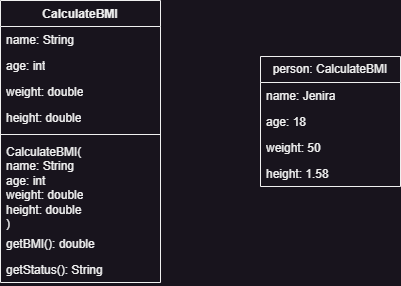

The diagram above was exported from draw.io. Its source (the exported page's mxGraphModel, read from the mxfile embedded in the PNG):
<mxGraphModel dx="813" dy="474" grid="1" gridSize="10" guides="1" tooltips="1" connect="1" arrows="1" fold="1" page="1" pageScale="1" pageWidth="827" pageHeight="1169" math="0" shadow="0">
  <root>
    <mxCell id="WIyWlLk6GJQsqaUBKTNV-0" />
    <mxCell id="WIyWlLk6GJQsqaUBKTNV-1" parent="WIyWlLk6GJQsqaUBKTNV-0" />
    <mxCell id="9CRwDSeMmWFOGfSmGGmK-8" value="CalculateBMI" style="swimlane;fontStyle=1;align=center;verticalAlign=top;childLayout=stackLayout;horizontal=1;startSize=26;horizontalStack=0;resizeParent=1;resizeParentMax=0;resizeLast=0;collapsible=1;marginBottom=0;whiteSpace=wrap;html=1;" vertex="1" parent="WIyWlLk6GJQsqaUBKTNV-1">
      <mxGeometry x="290" y="180" width="160" height="282" as="geometry" />
    </mxCell>
    <mxCell id="9CRwDSeMmWFOGfSmGGmK-9" value="name: String" style="text;strokeColor=none;fillColor=none;align=left;verticalAlign=top;spacingLeft=4;spacingRight=4;overflow=hidden;rotatable=0;points=[[0,0.5],[1,0.5]];portConstraint=eastwest;whiteSpace=wrap;html=1;" vertex="1" parent="9CRwDSeMmWFOGfSmGGmK-8">
      <mxGeometry y="26" width="160" height="26" as="geometry" />
    </mxCell>
    <mxCell id="9CRwDSeMmWFOGfSmGGmK-12" value="age: int" style="text;strokeColor=none;fillColor=none;align=left;verticalAlign=top;spacingLeft=4;spacingRight=4;overflow=hidden;rotatable=0;points=[[0,0.5],[1,0.5]];portConstraint=eastwest;whiteSpace=wrap;html=1;" vertex="1" parent="9CRwDSeMmWFOGfSmGGmK-8">
      <mxGeometry y="52" width="160" height="26" as="geometry" />
    </mxCell>
    <mxCell id="9CRwDSeMmWFOGfSmGGmK-14" value="weight: double" style="text;strokeColor=none;fillColor=none;align=left;verticalAlign=top;spacingLeft=4;spacingRight=4;overflow=hidden;rotatable=0;points=[[0,0.5],[1,0.5]];portConstraint=eastwest;whiteSpace=wrap;html=1;" vertex="1" parent="9CRwDSeMmWFOGfSmGGmK-8">
      <mxGeometry y="78" width="160" height="26" as="geometry" />
    </mxCell>
    <mxCell id="9CRwDSeMmWFOGfSmGGmK-13" value="height: double" style="text;strokeColor=none;fillColor=none;align=left;verticalAlign=top;spacingLeft=4;spacingRight=4;overflow=hidden;rotatable=0;points=[[0,0.5],[1,0.5]];portConstraint=eastwest;whiteSpace=wrap;html=1;" vertex="1" parent="9CRwDSeMmWFOGfSmGGmK-8">
      <mxGeometry y="104" width="160" height="26" as="geometry" />
    </mxCell>
    <mxCell id="9CRwDSeMmWFOGfSmGGmK-10" value="" style="line;strokeWidth=1;fillColor=none;align=left;verticalAlign=middle;spacingTop=-1;spacingLeft=3;spacingRight=3;rotatable=0;labelPosition=right;points=[];portConstraint=eastwest;strokeColor=inherit;" vertex="1" parent="9CRwDSeMmWFOGfSmGGmK-8">
      <mxGeometry y="130" width="160" height="8" as="geometry" />
    </mxCell>
    <mxCell id="9CRwDSeMmWFOGfSmGGmK-11" value="CalculateBMI(&lt;br&gt;name: String&lt;br&gt;age: int&lt;br&gt;weight: double&lt;br&gt;height: double&lt;br&gt;)" style="text;strokeColor=none;fillColor=none;align=left;verticalAlign=top;spacingLeft=4;spacingRight=4;overflow=hidden;rotatable=0;points=[[0,0.5],[1,0.5]];portConstraint=eastwest;whiteSpace=wrap;html=1;" vertex="1" parent="9CRwDSeMmWFOGfSmGGmK-8">
      <mxGeometry y="138" width="160" height="92" as="geometry" />
    </mxCell>
    <mxCell id="9CRwDSeMmWFOGfSmGGmK-15" value="getBMI(): double" style="text;strokeColor=none;fillColor=none;align=left;verticalAlign=top;spacingLeft=4;spacingRight=4;overflow=hidden;rotatable=0;points=[[0,0.5],[1,0.5]];portConstraint=eastwest;whiteSpace=wrap;html=1;" vertex="1" parent="9CRwDSeMmWFOGfSmGGmK-8">
      <mxGeometry y="230" width="160" height="26" as="geometry" />
    </mxCell>
    <mxCell id="9CRwDSeMmWFOGfSmGGmK-16" value="getStatus(): String" style="text;strokeColor=none;fillColor=none;align=left;verticalAlign=top;spacingLeft=4;spacingRight=4;overflow=hidden;rotatable=0;points=[[0,0.5],[1,0.5]];portConstraint=eastwest;whiteSpace=wrap;html=1;" vertex="1" parent="9CRwDSeMmWFOGfSmGGmK-8">
      <mxGeometry y="256" width="160" height="26" as="geometry" />
    </mxCell>
    <mxCell id="9CRwDSeMmWFOGfSmGGmK-21" value="person: CalculateBMI" style="swimlane;fontStyle=0;childLayout=stackLayout;horizontal=1;startSize=26;fillColor=none;horizontalStack=0;resizeParent=1;resizeParentMax=0;resizeLast=0;collapsible=1;marginBottom=0;whiteSpace=wrap;html=1;" vertex="1" parent="WIyWlLk6GJQsqaUBKTNV-1">
      <mxGeometry x="550" y="236" width="140" height="130" as="geometry" />
    </mxCell>
    <mxCell id="9CRwDSeMmWFOGfSmGGmK-22" value="name: Jenira" style="text;strokeColor=none;fillColor=none;align=left;verticalAlign=top;spacingLeft=4;spacingRight=4;overflow=hidden;rotatable=0;points=[[0,0.5],[1,0.5]];portConstraint=eastwest;whiteSpace=wrap;html=1;" vertex="1" parent="9CRwDSeMmWFOGfSmGGmK-21">
      <mxGeometry y="26" width="140" height="26" as="geometry" />
    </mxCell>
    <mxCell id="9CRwDSeMmWFOGfSmGGmK-23" value="age: 18" style="text;strokeColor=none;fillColor=none;align=left;verticalAlign=top;spacingLeft=4;spacingRight=4;overflow=hidden;rotatable=0;points=[[0,0.5],[1,0.5]];portConstraint=eastwest;whiteSpace=wrap;html=1;" vertex="1" parent="9CRwDSeMmWFOGfSmGGmK-21">
      <mxGeometry y="52" width="140" height="26" as="geometry" />
    </mxCell>
    <mxCell id="9CRwDSeMmWFOGfSmGGmK-24" value="weight: 50" style="text;strokeColor=none;fillColor=none;align=left;verticalAlign=top;spacingLeft=4;spacingRight=4;overflow=hidden;rotatable=0;points=[[0,0.5],[1,0.5]];portConstraint=eastwest;whiteSpace=wrap;html=1;" vertex="1" parent="9CRwDSeMmWFOGfSmGGmK-21">
      <mxGeometry y="78" width="140" height="26" as="geometry" />
    </mxCell>
    <mxCell id="9CRwDSeMmWFOGfSmGGmK-25" value="height: 1.58" style="text;strokeColor=none;fillColor=none;align=left;verticalAlign=top;spacingLeft=4;spacingRight=4;overflow=hidden;rotatable=0;points=[[0,0.5],[1,0.5]];portConstraint=eastwest;whiteSpace=wrap;html=1;" vertex="1" parent="9CRwDSeMmWFOGfSmGGmK-21">
      <mxGeometry y="104" width="140" height="26" as="geometry" />
    </mxCell>
  </root>
</mxGraphModel>